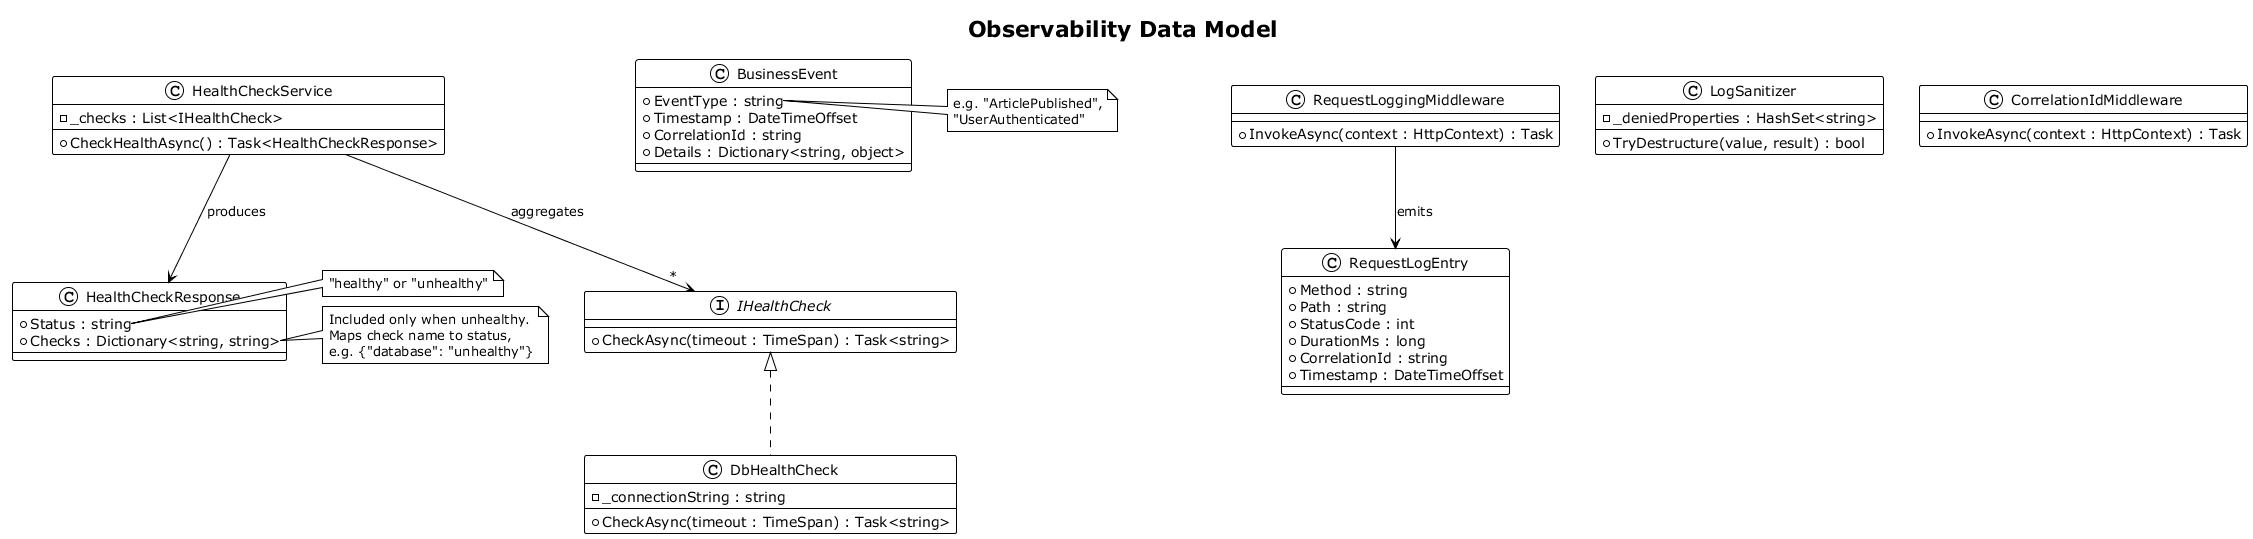

The diagram above was rendered by PlantUML. Its source (embedded in the PNG):
@startuml class_diagram
!theme plain

title Observability Data Model

class HealthCheckResponse {
    +Status : string
    +Checks : Dictionary<string, string>
}

note right of HealthCheckResponse::Status
  "healthy" or "unhealthy"
end note

note right of HealthCheckResponse::Checks
  Included only when unhealthy.
  Maps check name to status,
  e.g. {"database": "unhealthy"}
end note

class RequestLogEntry {
    +Method : string
    +Path : string
    +StatusCode : int
    +DurationMs : long
    +CorrelationId : string
    +Timestamp : DateTimeOffset
}

class BusinessEvent {
    +EventType : string
    +Timestamp : DateTimeOffset
    +CorrelationId : string
    +Details : Dictionary<string, object>
}

note right of BusinessEvent::EventType
  e.g. "ArticlePublished",
  "UserAuthenticated"
end note

interface IHealthCheck {
    +CheckAsync(timeout : TimeSpan) : Task<string>
}

class DbHealthCheck {
    -_connectionString : string
    +CheckAsync(timeout : TimeSpan) : Task<string>
}

class HealthCheckService {
    -_checks : List<IHealthCheck>
    +CheckHealthAsync() : Task<HealthCheckResponse>
}

class LogSanitizer {
    -_deniedProperties : HashSet<string>
    +TryDestructure(value, result) : bool
}

class CorrelationIdMiddleware {
    +InvokeAsync(context : HttpContext) : Task
}

class RequestLoggingMiddleware {
    +InvokeAsync(context : HttpContext) : Task
}

IHealthCheck <|.. DbHealthCheck
HealthCheckService --> "*" IHealthCheck : aggregates
HealthCheckService --> HealthCheckResponse : produces
RequestLoggingMiddleware --> RequestLogEntry : emits

@enduml